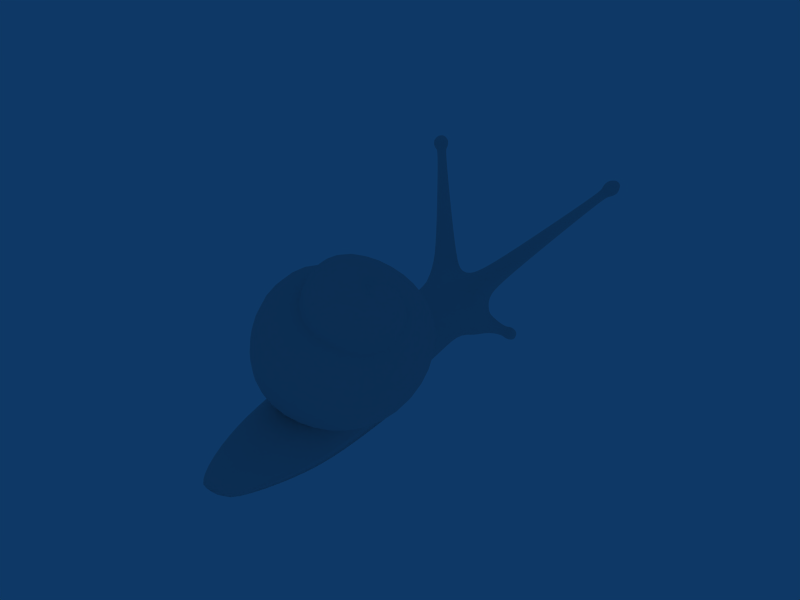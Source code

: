 # Source: Snail_Character.blend  (saved by Blender 2.48.1; exported with 4.5.12 LTS)
import bpy
from mathutils import Matrix  # noqa: F401  (used for matrix-valued properties, if any)

bpy.ops.wm.read_factory_settings(use_empty=True)
scene = bpy.context.scene
scene.name = 'Scene'

# ---- collections
col_collection_1 = bpy.data.collections.new('Collection 1'); scene.collection.children.link(col_collection_1)

# ---- materials (node trees are filled in below, after node groups)
mat_material = bpy.data.materials.new('Material')
mat_material.alpha_threshold = 0.0
mat_material.roughness = 0.5
mat_material.line_color = (0.0, 0.0, 0.0, 1.0)

# ---- material node trees

# ---- world
world_world = bpy.data.worlds.new('World'); scene.world = world_world
world_world.color = (0.05656, 0.2208, 0.4)
world_world.use_sun_shadow = False
world_world.sun_shadow_jitter_overblur = 0.0
world_world.cycles.sampling_method = 'MANUAL'
world_world.cycles.sample_map_resolution = 256

# ---- meshes
me_plane = bpy.data.meshes.new('Plane')
me_plane.from_pydata([(-1.61, -1.793, -0.4275), (-0.07841, -1.439, -0.9404), (1.74, 0.1343, -0.1246), (0.09786, 1.59, 0.1651), (-2.075, -0.1004, 0.7946), (-0.09426, -1.972, 1.909), (1.567, -0.1747, 2.761), (0.2339, 1.206, 3.064), (-0.8517, 0.2573, 3.398), (-0.2079, -0.4701, 3.575), (0.144, 0.02692, 3.816), (1.05, -0.6979, -0.5147), (1.271, 1.103, 0.09836), (-1.396, 1.024, 0.3411), (-1.387, -1.265, 1.312), (1.014, -1.318, 2.391), (1.055, 0.7323, 2.947), (-0.5211, 0.887, 3.223), (-0.6289, -0.2634, 3.517), (0.1041, -0.3563, 3.602), (-1.531, -2.244, -0.2959), (-1.769, -2.043, 0.671), (-2.419, -1.145, 0.2303), (-0.04874, -2.13, -0.3682), (-0.06963, -3.008, 1.178), (1.584, -1.409, 0.06996), (1.808, -2.022, 1.581), (2.425, 0.05831, 0.5318), (2.725, -0.1332, 1.972), (1.748, 1.547, 0.8627), (1.871, 1.543, 2.189), (0.09983, 2.2, 0.973), (0.2271, 2.312, 2.375), (-1.609, 1.499, 1.258), (-1.145, 1.485, 2.627), (-2.434, 0.0634, 1.742), (-1.779, 0.2952, 3.001), (-1.682, -1.415, 2.232), (-1.238, -0.7669, 3.289), (-0.1888, -2.118, 2.717), (-0.266, -1.197, 3.427), (1.029, -1.423, 3.069), (0.4573, -0.8558, 3.595), (1.54, -0.2685, 3.356), (0.7535, -0.2272, 3.766), (0.566, 0.22, 3.818), (1.02, 0.5695, 3.484), (0.2881, 0.9062, 3.576), (0.2379, 0.4164, 3.863), (-0.02959, 0.3319, 3.902), (-0.3098, 0.706, 3.677), (-0.5658, 0.2529, 3.763), (-0.1474, 0.1506, 3.934), (-0.1298, -0.08377, 3.84), (-0.4487, -0.07452, 3.75), (-0.5841, -1.254, -0.546), (0.02456, -0.7849, -0.4254), (0.397, -0.3582, -0.177), (0.1967, -0.03968, -0.01748), (-0.4035, 0.02618, -0.02775), (-1.204, -0.2106, 0.0003549), (-1.642, -0.617, 0.2412), (-1.804, -1.17, 0.07814), (-1.377, -1.473, -0.2571), (-0.3189, -0.9073, 0.1259), (-0.6633, -1.163, 0.06877), (-0.1303, -0.6575, 0.2559), (-0.2356, -0.4847, 0.3387), (-0.5652, -0.4559, 0.3447), (-0.9853, -0.5913, 0.3771), (-1.237, -0.8283, 0.4822), (-1.315, -1.112, 0.382), (-1.088, -1.261, 0.1886), (-0.7269, -0.8694, 0.5163)], [], [(0, 20, 21, 22), (22, 21, 14, 4), (5, 14, 21, 24), (0, 1, 23, 20), (15, 5, 24, 26), (26, 24, 23, 25), (25, 23, 1, 11), (6, 15, 26, 28), (28, 26, 25, 27), (27, 25, 11, 2), (16, 6, 28, 30), (30, 28, 27, 29), (29, 27, 2, 12), (7, 16, 30, 32), (32, 30, 29, 31), (31, 29, 12, 3), (17, 7, 32, 34), (34, 32, 31, 33), (33, 31, 3, 13), (8, 17, 34, 36), (36, 34, 33, 35), (35, 33, 13, 4), (18, 8, 36, 38), (38, 36, 35, 37), (37, 35, 4, 14), (9, 18, 38, 40), (40, 38, 37, 39), (39, 37, 14, 5), (19, 9, 40, 42), (42, 40, 39, 41), (41, 39, 5, 15), (10, 19, 42, 44), (44, 42, 41, 43), (43, 41, 15, 6), (44, 45, 10), (6, 16, 46, 43), (43, 46, 45, 44), (45, 48, 10), (16, 7, 47, 46), (46, 47, 48, 45), (48, 49, 10), (7, 17, 50, 47), (47, 50, 49, 48), (49, 52, 10), (17, 8, 51, 50), (50, 51, 52, 49), (52, 53, 10), (8, 18, 54, 51), (51, 54, 53, 52), (18, 9, 53, 54), (9, 19, 10, 53), (1, 55, 56, 11), (11, 56, 57, 2), (2, 57, 58, 12), (12, 58, 59, 3), (3, 59, 60, 13), (13, 60, 61, 4), (4, 61, 62, 22), (63, 0, 22, 62), (0, 63, 55, 1), (55, 65, 64, 56), (56, 64, 66, 57), (57, 66, 67, 58), (58, 67, 68, 59), (59, 68, 69, 60), (60, 69, 70, 61), (61, 70, 71, 62), (62, 71, 72, 63), (63, 72, 65, 55), (65, 73, 64), (64, 73, 66), (66, 73, 67), (67, 73, 68), (68, 73, 69), (69, 73, 70), (70, 73, 71), (71, 73, 72), (72, 73, 65), (24, 20, 23), (24, 21, 20)])
me_plane.polygons.foreach_set('use_smooth', [True] * 80)
_k = {(4, 14): 1.0, (5, 14): 1.0, (5, 15): 1.0, (6, 15): 1.0, (6, 16): 1.0, (7, 16): 1.0, (7, 17): 1.0, (8, 17): 1.0, (8, 18): 1.0, (9, 18): 1.0, (9, 19): 1.0, (10, 19): 1.0}
me_plane.attributes.new('crease_edge', 'FLOAT', 'EDGE').data.foreach_set('value', [_k.get((min(e.vertices), max(e.vertices)), 0.0) for e in me_plane.edges])
me_plane.use_remesh_preserve_volume = False
me_plane.use_remesh_preserve_attributes = False
me_plane.use_mirror_vertex_groups = False
me_plane.update()
me_cube = bpy.data.meshes.new('Cube')
me_cube.from_pydata([(1.285, 0.5, -1.0), (-1.285, 0.5, -1.0), (1.156, -1.499, -1.0), (-1.156, -1.499, -1.0), (0.8726, 0.5, 0.09368), (-0.8726, 0.5, 0.09368), (0.7722, -1.502, 0.4931), (-0.7722, -1.502, 0.519), (0.737, -2.501, 0.6675), (-0.737, -2.501, 0.6675), (1.0, -2.501, -1.0), (-1.0, -2.501, -1.0), (0.8521, 1.5, -0.07022), (-0.8521, 1.5, -0.07022), (1.228, 1.5, -1.0), (-1.228, 1.5, -1.0), (0.7886, 2.885, -1.0), (-0.7886, 2.885, -1.0), (0.6342, 2.885, -0.4857), (-0.6342, 2.885, -0.4857), (0.8871, -4.5, -0.5776), (-0.8871, -4.5, -0.5776), (0.7451, -4.5, 0.717), (-0.7451, -4.5, 0.717), (0.8613, -5.552, 0.5598), (-0.8613, -5.552, 0.5598), (0.9642, -5.83, 1.263), (-0.9642, -5.83, 1.263), (0.5215, -6.251, 1.294), (-0.5215, -6.251, 1.294), (0.9578, -6.295, 0.8908), (-0.9578, -6.295, 0.8908), (0.6496, -5.946, 1.354), (-0.6496, -5.946, 1.354), (1.062, -5.961, 0.9741), (-1.062, -5.961, 0.9741), (0.6357, -6.398, 0.9942), (-0.6357, -6.398, 0.9942), (2.643, -8.39, 3.256), (-2.643, -8.39, 3.256), (2.803, -8.258, 3.25), (-2.803, -8.258, 3.25), (2.66, -8.237, 3.386), (-2.66, -8.237, 3.386), (2.768, -8.391, 3.223), (-2.768, -8.391, 3.223), (2.601, -8.374, 3.374), (-2.601, -8.374, 3.374), (2.781, -8.216, 3.351), (-2.781, -8.216, 3.351), (3.015, -8.242, 3.568), (-3.015, -8.242, 3.568), (2.617, -8.591, 3.616), (-2.617, -8.591, 3.616), (2.986, -8.63, 3.28), (-2.986, -8.63, 3.28), (2.751, -8.302, 3.655), (-2.751, -8.302, 3.655), (3.074, -8.348, 3.347), (-3.074, -8.348, 3.347), (2.715, -8.647, 3.365), (-2.715, -8.647, 3.365), (2.871, -8.661, 3.518), (-2.871, -8.661, 3.518), (3.062, -8.503, 3.51), (-3.062, -8.503, 3.51), (2.891, -8.478, 3.674), (-2.891, -8.478, 3.674), (3.02, -8.662, 3.477), (-3.02, -8.662, 3.477), (2.82, -8.641, 3.659), (-2.82, -8.641, 3.659), (3.036, -8.452, 3.631), (-3.036, -8.452, 3.631), (2.991, -8.643, 3.629), (-2.991, -8.643, 3.629), (0.8969, -5.861, -0.4972), (-0.8969, -5.861, -0.4972), (0.4967, -6.244, -0.4965), (-0.4967, -6.244, -0.4965), (0.8489, -6.2, -0.1296), (-0.8489, -6.2, -0.1296), (0.5679, -5.928, -0.5468), (-0.5679, -5.928, -0.5468), (0.9154, -5.918, -0.2071), (-0.9154, -5.918, -0.2071), (0.5442, -6.267, -0.1962), (-0.5442, -6.267, -0.1962), (0.9675, -6.501, -0.5314), (-0.9675, -6.501, -0.5314), (1.138, -6.341, -0.5363), (-1.138, -6.341, -0.5363), (0.9784, -6.345, -0.6926), (-0.9784, -6.345, -0.6926), (1.108, -6.471, -0.5007), (-1.108, -6.471, -0.5007), (0.9456, -6.491, -0.6695), (-0.9456, -6.491, -0.6695), (1.13, -6.314, -0.6698), (-1.13, -6.314, -0.6698), (1.286, -6.319, -0.7724), (-1.286, -6.319, -0.7724), (0.9632, -6.628, -0.7718), (-0.9632, -6.628, -0.7718), (1.247, -6.592, -0.476), (-1.247, -6.592, -0.476), (1.021, -6.373, -0.8124), (-1.021, -6.373, -0.8124), (1.301, -6.365, -0.5384), (-1.301, -6.365, -0.5384), (1.002, -6.646, -0.5297), (-1.002, -6.646, -0.5297), (1.132, -6.723, -0.664), (-1.132, -6.723, -0.664), (1.356, -6.513, -0.6705), (-1.356, -6.513, -0.6705), (1.146, -6.519, -0.8756), (-1.146, -6.519, -0.8756), (1.316, -6.683, -0.6237), (-1.316, -6.683, -0.6237), (1.103, -6.71, -0.8453), (-1.103, -6.71, -0.8453), (1.345, -6.478, -0.8457), (-1.345, -6.478, -0.8457), (1.3, -6.666, -0.7994), (-1.3, -6.666, -0.7994), (0.7988, -5.141, 0.9712), (-0.7988, -5.141, 0.9712), (0.2221, -6.045, 1.099), (-0.2221, -6.045, 1.099), (0.8013, -6.133, 0.5346), (-0.8013, -6.133, 0.5346), (0.2864, -6.236, 0.6078), (-0.2864, -6.236, 0.6078), (0.8751, -5.164, -0.48), (-0.8751, -5.164, -0.48), (0.2047, -6.133, -0.5202), (-0.2047, -6.133, -0.5202), (0.8066, -6.101, 0.08796), (-0.8066, -6.101, 0.08796), (0.2755, -5.613, -0.5171), (-0.2755, -5.613, -0.5171), (0.9004, -5.58, -0.02099), (-0.8857, -5.58, -0.02099), (0.3323, -6.272, 0.009091), (-0.3323, -6.272, 0.009091), (2.67, -8.24, 3.457), (-2.67, -8.24, 3.457), (2.843, -8.209, 3.406), (-2.843, -8.209, 3.406), (2.586, -8.436, 3.438), (-2.586, -8.436, 3.438), (2.875, -8.27, 3.261), (-2.875, -8.27, 3.261), (2.825, -8.46, 3.222), (-2.825, -8.46, 3.222), (2.646, -8.459, 3.27), (-2.646, -8.459, 3.27), (0.2469, -5.405, 1.175), (-0.2469, -5.405, 1.175), (0.3291, 0.5, 0.3907), (-0.3291, 0.5, 0.3907), (0.3262, -1.499, 0.9516), (-0.3262, -1.499, 0.9516), (0.3313, -2.501, 0.9105), (-0.3313, -2.501, 0.9105), (0.33, 1.5, 0.1768), (-0.33, 1.5, 0.1768), (0.1447, 3.766, -1.0), (-0.1447, 3.766, -1.0), (0.2251, 2.885, -0.3076), (-0.2251, 2.885, -0.3076), (0.3, -4.5, 1.002), (-0.3, -4.5, 1.002), (8.699e-08, -6.133, -0.2969), (1.853, -7.331, 2.064), (-1.853, -7.331, 2.064), (1.649, -7.386, 2.134), (-1.649, -7.386, 2.134), (1.572, -7.304, 2.323), (-1.572, -7.304, 2.323), (1.863, -7.033, 2.299), (-1.863, -7.033, 2.299), (1.924, -7.119, 2.121), (-1.924, -7.119, 2.121), (1.663, -7.101, 2.364), (-1.663, -7.101, 2.364), (1.235, -0.5, -1.0), (-1.235, -0.5, -1.0), (0.832, -0.5, 0.3156), (-0.832, -0.5, 0.3286), (0.3315, -0.5, 0.6934), (-0.3315, -0.5, 0.6934), (0.9184, -3.501, -0.8333), (-0.9184, -3.501, -0.8333), (0.7213, -3.501, 0.6923), (-0.7213, -3.501, 0.6923), (0.3072, -3.501, 0.9564), (-0.3072, -3.501, 0.9564)], [], [(2, 6, 8, 10), (9, 7, 3, 11), (4, 0, 14, 12), (15, 1, 5, 13), (12, 14, 16, 18), (17, 15, 13, 19), (162, 164, 8, 6), (9, 165, 163, 7), (166, 160, 4, 12), (5, 161, 167, 13), (170, 166, 12, 18), (13, 167, 171, 19), (60, 54, 68, 62), (69, 55, 61, 63), (52, 60, 62, 70), (63, 61, 53, 71), (58, 50, 72, 64), (73, 51, 59, 65), (54, 58, 64, 68), (65, 59, 55, 69), (56, 52, 70, 66), (71, 53, 57, 67), (50, 56, 66, 72), (67, 57, 51, 73), (86, 78, 96, 88), (97, 79, 87, 89), (80, 86, 88, 94), (89, 87, 81, 95), (84, 80, 94, 90), (95, 81, 85, 91), (76, 84, 90, 98), (91, 85, 77, 99), (82, 76, 98, 92), (99, 77, 83, 93), (78, 82, 92, 96), (93, 83, 79, 97), (96, 92, 106, 102), (107, 93, 97, 103), (92, 98, 100, 106), (101, 99, 93, 107), (98, 90, 108, 100), (109, 91, 99, 101), (90, 94, 104, 108), (105, 95, 91, 109), (94, 88, 110, 104), (111, 89, 95, 105), (88, 96, 102, 110), (103, 97, 89, 111), (110, 102, 120, 112), (121, 103, 111, 113), (104, 110, 112, 118), (113, 111, 105, 119), (108, 104, 118, 114), (119, 105, 109, 115), (100, 108, 114, 122), (115, 109, 101, 123), (106, 100, 122, 116), (123, 101, 107, 117), (102, 106, 116, 120), (117, 107, 103, 121), (172, 158, 126, 22), (127, 159, 173, 23), (126, 26, 34, 24), (35, 27, 127, 25), (24, 34, 30, 130), (31, 35, 25, 131), (130, 30, 36, 132), (37, 31, 131, 133), (132, 36, 28, 128), (29, 37, 133, 129), (134, 76, 82, 140), (83, 77, 135, 141), (140, 82, 78, 136), (79, 83, 141, 137), (138, 80, 84, 142), (85, 81, 139, 143), (142, 84, 76, 134), (77, 85, 143, 135), (136, 78, 86, 144), (87, 79, 137, 145), (144, 86, 80, 138), (81, 87, 145, 139), (130, 132, 144, 138), (145, 133, 131, 139), (130, 138, 142, 24), (143, 139, 131, 25), (42, 146, 148, 48), (149, 147, 43, 49), (146, 56, 50, 148), (51, 57, 147, 149), (46, 150, 146, 42), (147, 151, 47, 43), (150, 52, 56, 146), (57, 53, 151, 147), (40, 152, 154, 44), (155, 153, 41, 45), (152, 58, 54, 154), (55, 59, 153, 155), (48, 148, 152, 40), (153, 149, 49, 41), (148, 50, 58, 152), (59, 51, 149, 153), (38, 156, 150, 46), (151, 157, 39, 47), (156, 60, 52, 150), (53, 61, 157, 151), (44, 154, 156, 38), (157, 155, 45, 39), (154, 54, 60, 156), (61, 55, 155, 157), (126, 158, 32, 26), (33, 159, 127, 27), (32, 158, 128, 28), (129, 159, 33, 29), (22, 126, 134, 20), (135, 127, 23, 21), (142, 134, 126, 24), (127, 135, 143, 25), (145, 144, 132, 133), (133, 132, 128, 129), (129, 128, 158, 159), (159, 158, 172, 173), (165, 164, 162, 163), (161, 160, 166, 167), (167, 166, 170, 171), (171, 170, 168, 169), (174, 141, 140), (136, 174, 140), (174, 137, 141), (174, 144, 145), (137, 174, 145), (174, 136, 144), (113, 119, 125), (113, 125, 121), (115, 123, 125), (115, 125, 119), (117, 121, 125), (117, 125, 123), (124, 118, 112), (124, 112, 120), (124, 122, 114), (124, 114, 118), (124, 120, 116), (124, 116, 122), (63, 71, 75), (63, 75, 69), (74, 70, 62), (74, 62, 68), (65, 69, 75), (65, 75, 73), (74, 68, 64), (74, 64, 72), (67, 73, 75), (67, 75, 71), (74, 72, 66), (74, 66, 70), (17, 169, 168, 16), (14, 15, 17, 16), (0, 1, 15, 14), (2, 10, 11, 3), (134, 140, 141, 135), (20, 134, 135, 21), (19, 171, 169), (19, 169, 17), (168, 170, 18), (168, 18, 16), (30, 175, 177, 36), (175, 44, 38, 177), (45, 176, 178, 39), (176, 31, 37, 178), (36, 177, 179, 28), (177, 38, 46, 179), (39, 178, 180, 47), (178, 37, 29, 180), (26, 181, 183, 34), (181, 48, 40, 183), (49, 182, 184, 41), (182, 27, 35, 184), (34, 183, 175, 30), (183, 40, 44, 175), (41, 184, 176, 45), (184, 35, 31, 176), (28, 179, 185, 32), (179, 46, 42, 185), (47, 180, 186, 43), (180, 29, 33, 186), (32, 185, 181, 26), (185, 42, 48, 181), (43, 186, 182, 49), (186, 33, 27, 182), (187, 0, 4, 189), (189, 6, 2, 187), (7, 190, 188, 3), (190, 5, 1, 188), (160, 191, 189, 4), (191, 162, 6, 189), (163, 192, 190, 7), (192, 161, 5, 190), (162, 191, 192, 163), (191, 160, 161, 192), (0, 187, 188, 1), (187, 2, 3, 188), (164, 197, 195, 8), (197, 172, 22, 195), (173, 198, 196, 23), (198, 165, 9, 196), (20, 193, 195, 22), (193, 10, 8, 195), (11, 194, 196, 9), (194, 21, 23, 196), (172, 197, 198, 173), (197, 164, 165, 198), (10, 193, 194, 11), (193, 20, 21, 194)])
me_cube.polygons.foreach_set('use_smooth', [True] * 214)
_k = {(2, 10): 0.8, (3, 11): 0.8, (0, 14): 0.8, (1, 15): 0.8, (14, 16): 0.8, (15, 17): 0.8, (16, 168): 0.8, (17, 169): 0.8, (0, 187): 0.8, (2, 187): 0.8, (1, 188): 0.8, (3, 188): 0.8}
me_cube.attributes.new('crease_edge', 'FLOAT', 'EDGE').data.foreach_set('value', [_k.get((min(e.vertices), max(e.vertices)), 0.0) for e in me_cube.edges])
me_cube.materials.append(mat_material)
me_cube.use_remesh_preserve_volume = False
me_cube.use_remesh_preserve_attributes = False
me_cube.use_mirror_vertex_groups = False
me_cube.update()

# ---- objects
ob_shell = bpy.data.objects.new('Shell', me_plane)
ob_body = bpy.data.objects.new('Body', me_cube)

# ---- transforms, parenting, visibility, modifiers, constraints
ob_shell.location = (0.1107, -1.015, 0.336)
ob_shell.rotation_euler = (-0.597, -0.0605, -1.983)
ob_shell.lock_rotations_4d = False
ob_shell.empty_display_type = 'ARROWS'
ob_shell.lineart.crease_threshold = 0.0
_m = ob_shell.modifiers.new('Subsurf', 'SUBSURF')
_m.uv_smooth = 'PRESERVE_CORNERS'
_m.quality = 2
_m.levels = 3
ob_body.location = (0.0, -1.5, 0.0)
ob_body.rotation_euler = (1.192e-07, -9e-15, -3.142)
ob_body.lock_rotations_4d = False
ob_body.empty_display_type = 'ARROWS'
ob_body.color = (0.0, 0.0, 0.0, 1.0)
ob_body.lineart.crease_threshold = 0.0
_vg = ob_body.vertex_groups.new(name='Root')
_vg = ob_body.vertex_groups.new(name='H1')
_vg = ob_body.vertex_groups.new(name='H2')
_vg = ob_body.vertex_groups.new(name='Eye_1_R')
_vg = ob_body.vertex_groups.new(name='Eye_2_R')
_vg = ob_body.vertex_groups.new(name='Nose_R')
_vg = ob_body.vertex_groups.new(name='Eye_1_L')
_vg = ob_body.vertex_groups.new(name='Eye_2_L')
_vg = ob_body.vertex_groups.new(name='Nose_L')
_vg = ob_body.vertex_groups.new(name='T1')
_vg = ob_body.vertex_groups.new(name='Roll_T2')
_vg = ob_body.vertex_groups.new(name='T2')
_m = ob_body.modifiers.new('Subsurf', 'SUBSURF')
_m.uv_smooth = 'PRESERVE_CORNERS'
_m.quality = 2
_m.levels = 2

# ---- collection membership
col_collection_1.objects.link(ob_shell)
col_collection_1.objects.link(ob_body)

# ---- scene / render settings (as saved in the file)
scene.frame_start = 1; scene.frame_end = 250; scene.frame_set(1)
scene.render.engine = 'BLENDER_EEVEE_NEXT'
scene.render.image_settings.file_format = 'JPEG'
scene.render.image_settings.color_mode = 'RGB'
scene.render.image_settings.compression = 90
scene.render.resolution_x = 800
scene.render.resolution_y = 600
scene.render.pixel_aspect_x = 100.0
scene.render.pixel_aspect_y = 100.0
scene.render.fps = 25
scene.render.dither_intensity = 0.0
scene.render.use_compositing = False
scene.render.use_sequencer = False
scene.render.bake_margin = 2
scene.render.bake_bias = 0.0
scene.render.use_stamp_time = False
scene.render.use_stamp_date = False
scene.render.use_stamp_frame = False
scene.render.use_stamp_camera = False
scene.render.use_stamp_scene = False
scene.render.use_stamp_filename = False
scene.render.use_stamp_render_time = False
scene.render.stamp_font_size = 0
scene.cycles.use_denoising = False
scene.cycles.samples = 10
scene.cycles.sampling_pattern = 'TABULATED_SOBOL'
scene.cycles.light_sampling_threshold = 0.0
scene.cycles.use_adaptive_sampling = False
scene.cycles.use_light_tree = False
scene.cycles.blur_glossy = 0.0
scene.cycles.volume_bounces = 1
scene.cycles.pixel_filter_type = 'GAUSSIAN'
scene.cycles.sample_clamp_indirect = 0.0
scene.view_settings.view_transform = 'Raw'
bpy.context.view_layer.update()

# ---- added for rendering (the .blend has no active camera): camera
cam_auto = bpy.data.cameras.new('AutoCamera')
cam_auto.lens = 50.0
cam_auto.sensor_width = 36.0
cam_auto.clip_end = 1000.0
ob_auto_camera = bpy.data.objects.new('AutoCamera', cam_auto)
scene.collection.objects.link(ob_auto_camera)
ob_auto_camera.location = (16.1461, -17.7137, 14.2166)
ob_auto_camera.rotation_euler = (1.09748, -7.21219e-08, 0.694738)
scene.camera = ob_auto_camera
bpy.context.view_layer.update()
